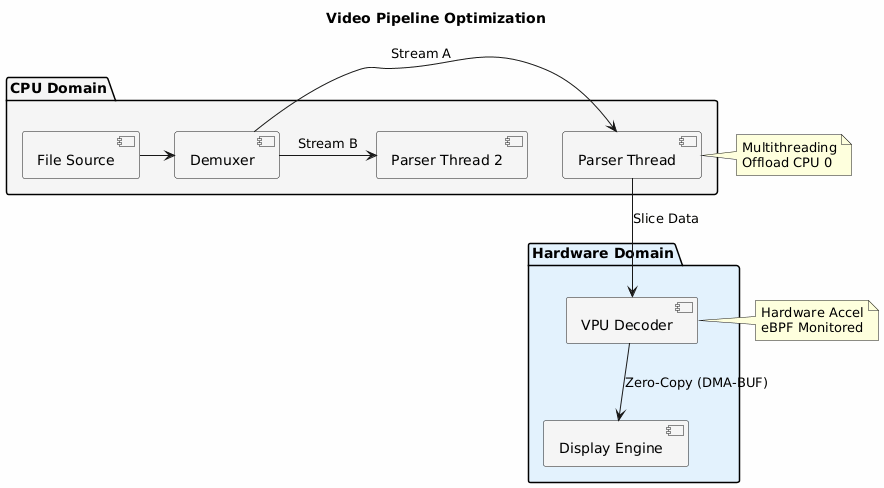

The diagram above was rendered by PlantUML. Its source (embedded in the PNG):
@startuml
title "Video Pipeline Optimization"

skinparam backgroundColor #FEFEFE
skinparam componentStyle uml2

package "CPU Domain" #F5F5F5 {
    [File Source] -> [Demuxer]
    [Demuxer] -> [Parser Thread] : Stream A
    [Demuxer] -> [Parser Thread 2] : Stream B
}

package "Hardware Domain" #E3F2FD {
    [VPU Decoder]
    [Display Engine]
}

[Parser Thread] --> [VPU Decoder] : Slice Data
[VPU Decoder] --> [Display Engine] : Zero-Copy (DMA-BUF)

note right of [Parser Thread]
    Multithreading
    Offload CPU 0
end note

note right of [VPU Decoder]
    Hardware Accel
    eBPF Monitored
end note
@enduml